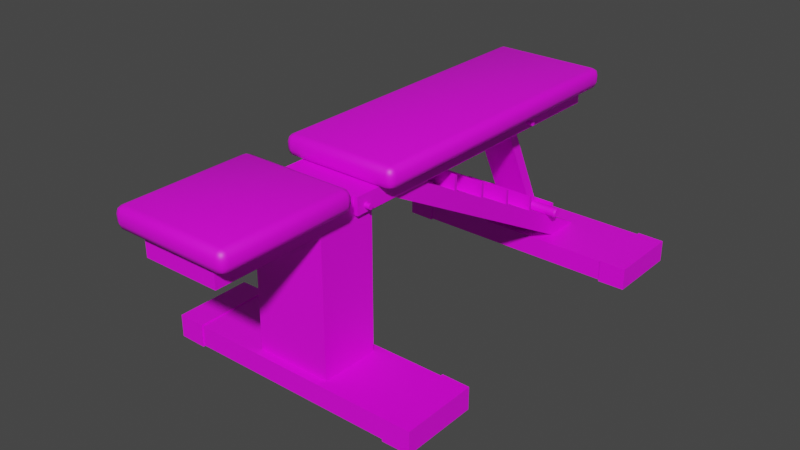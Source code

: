 # Source: SM_Flat_bench_UVs.blend  (saved by Blender 3.2.14; exported with 4.5.12 LTS)
import bpy
from mathutils import Matrix  # noqa: F401  (used for matrix-valued properties, if any)

bpy.ops.wm.read_factory_settings(use_empty=True)
scene = bpy.context.scene
scene.name = 'Scene'

# ---- collections
col_collection = bpy.data.collections.new('Collection'); scene.collection.children.link(col_collection)

# ---- images (referenced by path relative to the original .blend; pixels are not part of the script)
import os
ASSET_DIR = os.environ.get("B2B_ASSET_DIR", "")  # directory of the original .blend (textures are referenced by path, not embedded)
HERE = os.path.dirname(os.path.abspath(__file__))  # packed textures are extracted next to this script under _unpacked/

def load_image(name, relpath, width, height, colorspace="sRGB"):
    """Load a texture the original file referenced (path relative to the .blend, or extracted next to this script)."""
    p = next((c for c in (os.path.join(HERE, relpath), os.path.join(ASSET_DIR, relpath)) if relpath and os.path.exists(c)), "")
    if p:
        img = bpy.data.images.load(p, check_existing=True)
        img.name = name
    else:  # same state as the original file: an image datablock whose file is absent (Cycles renders it pink)
        img = bpy.data.images.new(name, width, height)
        img.source = "FILE"
        img.filepath = "//" + (relpath or name)
    img.colorspace_settings.name = colorspace
    return img
img_untitled = load_image('Untitled', '', 1024, 1024, 'sRGB')

# ---- materials (node trees are filled in below, after node groups)
mat_material = bpy.data.materials.new('Material')

# ---- node groups
ng_auto_smooth = bpy.data.node_groups.new('Auto Smooth', 'GeometryNodeTree')
_s = ng_auto_smooth.interface.new_socket(name='Geometry', in_out='OUTPUT', socket_type='NodeSocketGeometry')
_s = ng_auto_smooth.interface.new_socket(name='Geometry', in_out='INPUT', socket_type='NodeSocketGeometry')
_s = ng_auto_smooth.interface.new_socket(name='Angle', in_out='INPUT', socket_type='NodeSocketFloat')
_s.subtype = 'ANGLE'
_s.min_value = 0.0
_s.max_value = 3.142
ng_auto_smooth.is_modifier = True
_N = ng_auto_smooth.nodes; _L = ng_auto_smooth.links
n0 = _N.new('NodeGroupOutput'); n0.name = 'Group Output'; n0.location = (480, -100)
n1 = _N.new('NodeGroupInput'); n1.name = 'Group Input'; n1.location = (-420, -300)
n2 = _N.new('NodeGroupInput'); n2.name = 'Group Input.001'; n2.location = (-60, -100)
n3 = _N.new('GeometryNodeSetShadeSmooth'); n3.name = 'Set Shade Smooth'; n3.location = (120, -100)
n3.domain = 'EDGE'
n4 = _N.new('GeometryNodeSetShadeSmooth'); n4.name = 'Set Shade Smooth.001'; n4.location = (300, -100)
n5 = _N.new('GeometryNodeInputMeshEdgeAngle'); n5.name = 'Edge Angle'; n5.location = (-420, -220)
n6 = _N.new('GeometryNodeInputEdgeSmooth'); n6.name = 'Is Edge Smooth'; n6.location = (-60, -160)
n7 = _N.new('GeometryNodeInputShadeSmooth'); n7.name = 'Is Face Smooth'; n7.location = (-240, -340)
n8 = _N.new('FunctionNodeBooleanMath'); n8.name = 'Boolean Math'; n8.location = (-60, -220)
n9 = _N.new('FunctionNodeCompare'); n9.name = 'Compare'; n9.location = (-240, -180)
n9.operation = 'LESS_EQUAL'
_L.new(n5.outputs[0], n9.inputs[0])
_L.new(n4.outputs[0], n0.inputs[0])
_L.new(n1.outputs[1], n9.inputs[1])
_L.new(n9.outputs[0], n8.inputs[0])
_L.new(n7.outputs[0], n8.inputs[1])
_L.new(n2.outputs[0], n3.inputs[0])
_L.new(n6.outputs[0], n3.inputs[1])
_L.new(n3.outputs[0], n4.inputs[0])
_L.new(n8.outputs[0], n3.inputs[2])
n0.is_active_output = True

# ---- material node trees
mat_material.use_nodes = True; mat_material.node_tree.nodes.clear()
_N = mat_material.node_tree.nodes; _L = mat_material.node_tree.links
n0 = _N.new('ShaderNodeOutputMaterial'); n0.name = 'Material Output'; n0.location = (706, 282)
n1 = _N.new('ShaderNodeBsdfPrincipled'); n1.name = 'Principled BSDF'; n1.location = (300, 316)
n1.distribution = 'GGX'
n1.subsurface_method = 'RANDOM_WALK_SKIN'
n1.inputs[3].default_value = 1.45
n1.inputs[27].default_value = (0.0, 0.0, 0.0, 1.0)
n1.inputs[28].default_value = 1.0
n2 = _N.new('ShaderNodeTexImage'); n2.name = 'Image Texture'; n2.location = (-108, 318)
n2.image = img_untitled
_L.new(n1.outputs[0], n0.inputs[0])
_L.new(n2.outputs[0], n1.inputs[0])
n0.is_active_output = True

# ---- world
world_world = bpy.data.worlds.new('World'); scene.world = world_world
world_world.use_nodes = True; world_world.node_tree.nodes.clear()
_N = world_world.node_tree.nodes; _L = world_world.node_tree.links
n0 = _N.new('ShaderNodeOutputWorld'); n0.name = 'World Output'; n0.location = (300, 300)
n1 = _N.new('ShaderNodeBackground'); n1.name = 'Background'; n1.location = (10, 300)
n1.inputs[0].default_value = (0.05088, 0.05088, 0.05088, 1.0)
_L.new(n1.outputs[0], n0.inputs[0])
n0.is_active_output = True
world_world.color = (0.05088, 0.05088, 0.05088)
world_world.use_sun_shadow = False
world_world.sun_shadow_jitter_overblur = 0.0

# ---- meshes
me_plane_044 = bpy.data.meshes.new('Plane.044')
me_plane_044.from_pydata([(-0.1352, -2.147e-05, -0.0461), (-0.1352, -1.042, -0.04557), (-0.12, -1.042, -0.04557), (-0.1352, -1.042, 0.007556), (-0.1352, -6.107e-09, 0.00703), (-0.12, -1.042, 0.007556), (-0.12, -0.01522, -0.0461), (-0.12, -0.0152, 0.007021), (0.0, -0.01522, -0.0461), (0.0, -2.148e-05, -0.0461), (0.0, -8.142e-17, -1.042e-19), (0.0, -0.0152, -8.907e-06), (0.1352, -2.147e-05, -0.0461), (0.1352, -1.042, -0.04557), (0.12, -1.042, -0.04557), (0.1352, -1.042, 0.007556), (0.1352, -6.107e-09, 0.00703), (0.12, -1.042, 0.007556), (0.12, -0.01522, -0.0461), (0.12, -0.0152, 0.007021)], [], [(4, 7, 11, 10), (1, 2, 5, 3), (0, 6, 2, 1), (5, 2, 6, 7), (7, 6, 8, 11), (4, 10, 9, 0), (3, 4, 0, 1), (11, 8, 9, 10), (16, 10, 11, 19), (0, 9, 8, 6), (13, 15, 17, 14), (18, 12, 13, 14), (17, 19, 18, 14), (19, 11, 8, 18), (12, 9, 10, 16), (15, 13, 12, 16), (12, 18, 8, 9), (19, 17, 15, 16), (7, 4, 3, 5)])
me_plane_044.polygons.foreach_set('use_smooth', [True] * 19)
_uv = me_plane_044.uv_layers.new(name='UVMap')
_uv.uv.foreach_set('vector', [0.7382, 0.8261, 0.7313, 0.8192, 0.7314, 0.7646, 0.7383, 0.7646, 0.3416, 0.8623, 0.3352, 0.8623, 0.3352, 0.8398, 0.3416, 0.8398, 0.954, 0.6404, 0.9471, 0.6345, 0.9471, 0.2343, 0.954, 0.2343, 0.001693, 0.9875, 0.001695, 0.965, 0.436, 0.965, 0.436, 0.9875, 0.436, 0.9875, 0.436, 0.965, 0.4867, 0.965, 0.4867, 0.9845, 0.7823, 0.8398, 0.8395, 0.8428, 0.8395, 0.8623, 0.7823, 0.8623, 0.3416, 0.8398, 0.7823, 0.8398, 0.7823, 0.8623, 0.3416, 0.8623, 0.9651, 0.2309, 0.9651, 0.2114, 0.9715, 0.2114, 0.9715, 0.2309, 0.9715, 0.6489, 0.914, 0.6535, 0.9134, 0.6471, 0.9645, 0.6429, 0.954, 0.6404, 0.8966, 0.6449, 0.8961, 0.6385, 0.9471, 0.6345, 0.3032, 0.9388, 0.3032, 0.9612, 0.2968, 0.9612, 0.2968, 0.9388, 0.7417, 0.8293, 0.7486, 0.8362, 0.3456, 0.8362, 0.3455, 0.8293, 0.4901, 0.965, 0.9244, 0.965, 0.9244, 0.9875, 0.4901, 0.9875, 0.9244, 0.965, 0.9752, 0.968, 0.9752, 0.9875, 0.9244, 0.9875, 0.744, 0.9388, 0.8011, 0.9388, 0.8011, 0.9583, 0.744, 0.9613, 0.3032, 0.9612, 0.3032, 0.9388, 0.744, 0.9388, 0.744, 0.9613, 0.7486, 0.8362, 0.7417, 0.8293, 0.7417, 0.7747, 0.7486, 0.7747, 0.9645, 0.6429, 0.9645, 0.2427, 0.9715, 0.2428, 0.9715, 0.6489, 0.7313, 0.8192, 0.7382, 0.8261, 0.3352, 0.8261, 0.3352, 0.8192])
me_plane_044.materials.append(mat_material)
me_plane_044.use_remesh_fix_poles = True
me_plane_044.use_remesh_preserve_attributes = False
me_plane_044.use_mirror_vertex_groups = False
me_plane_044.update()
me_plane_045 = bpy.data.meshes.new('Plane.045')
me_plane_045.from_pydata([(-0.1518, 2.474e-08, -0.003221), (-0.1518, 0.001233, -0.006197), (-0.1518, 0.00351, -0.008475), (-0.1518, 0.006487, -0.009708), (-0.1518, 0.009708, -0.009708), (-0.1518, 0.01268, -0.008475), (-0.1518, 0.01496, -0.006197), (-0.1518, 0.01619, -0.003221), (-0.1518, 0.01619, 5.96e-08), (-0.1518, 0.01496, 0.002976), (-0.1518, 0.01268, 0.005254), (-0.1518, 0.009708, 0.006487), (-0.1518, 0.006487, 0.006487), (-0.1518, 0.00351, 0.005254), (-0.1518, 0.001233, 0.002976), (-0.1518, 2.474e-08, 0.0), (0.1518, 2.474e-08, -0.003221), (0.1518, 0.001233, -0.006197), (0.1518, 0.00351, -0.008475), (0.1518, 0.006487, -0.009708), (0.1518, 0.009708, -0.009708), (0.1518, 0.01268, -0.008475), (0.1518, 0.01496, -0.006197), (0.1518, 0.01619, -0.003221), (0.1518, 0.01619, 5.96e-08), (0.1518, 0.01496, 0.002976), (0.1518, 0.01268, 0.005254), (0.1518, 0.009708, 0.006487), (0.1518, 0.006487, 0.006487), (0.1518, 0.00351, 0.005254), (0.1518, 0.001233, 0.002976), (0.1518, 2.474e-08, 0.0)], [], [(20, 4, 5, 21), (19, 3, 4, 20), (2, 18, 17, 1), (21, 5, 6, 22), (22, 6, 7, 23), (23, 7, 8, 24), (24, 8, 9, 25), (25, 9, 10, 26), (26, 10, 11, 27), (27, 11, 12, 28), (28, 12, 13, 29), (29, 13, 14, 30), (30, 14, 15, 31), (1, 17, 16, 0), (18, 2, 3, 19), (14, 13, 12, 11, 10, 9, 8, 7, 6, 5, 4, 3, 2, 1, 0, 15), (30, 31, 16, 17, 18, 19, 20, 21, 22, 23, 24, 25, 26, 27, 28, 29), (16, 31, 15, 0)])
me_plane_045.polygons.foreach_set('use_smooth', [True] * 18)
_uv = me_plane_045.uv_layers.new(name='UVMap')
_uv.uv.foreach_set('vector', [0.2638, 0.6073, 0.3639, 0.6073, 0.364, 0.6091, 0.2638, 0.6091, 0.2638, 0.6056, 0.3639, 0.6056, 0.3639, 0.6073, 0.2638, 0.6073, 0.3641, 0.6318, 0.2639, 0.6318, 0.2639, 0.63, 0.364, 0.63, 0.2638, 0.6091, 0.364, 0.6091, 0.364, 0.6108, 0.2639, 0.6108, 0.2639, 0.6108, 0.364, 0.6108, 0.364, 0.6125, 0.2639, 0.6125, 0.2639, 0.6125, 0.364, 0.6125, 0.364, 0.6143, 0.2639, 0.6143, 0.2639, 0.6143, 0.364, 0.6143, 0.364, 0.616, 0.2639, 0.616, 0.2639, 0.616, 0.364, 0.616, 0.364, 0.6178, 0.2639, 0.6178, 0.2639, 0.6178, 0.364, 0.6178, 0.364, 0.6195, 0.2639, 0.6195, 0.2639, 0.6195, 0.364, 0.6195, 0.364, 0.6213, 0.2639, 0.6213, 0.2639, 0.6213, 0.364, 0.6213, 0.364, 0.623, 0.2639, 0.623, 0.2639, 0.623, 0.364, 0.623, 0.364, 0.6248, 0.2639, 0.6248, 0.2639, 0.6248, 0.364, 0.6248, 0.364, 0.6265, 0.2639, 0.6265, 0.364, 0.63, 0.2639, 0.63, 0.2639, 0.6283, 0.364, 0.6283, 0.2639, 0.6318, 0.3641, 0.6318, 0.3641, 0.6335, 0.264, 0.6335, 0.5792, 0.5284, 0.5801, 0.5274, 0.5814, 0.5269, 0.5828, 0.5269, 0.584, 0.5274, 0.585, 0.5284, 0.5855, 0.5296, 0.5855, 0.531, 0.585, 0.5323, 0.584, 0.5332, 0.5828, 0.5338, 0.5814, 0.5338, 0.5801, 0.5332, 0.5792, 0.5323, 0.5786, 0.531, 0.5786, 0.5296, 0.585, 0.547, 0.5855, 0.5483, 0.5855, 0.5496, 0.585, 0.5509, 0.584, 0.5518, 0.5828, 0.5524, 0.5814, 0.5524, 0.5801, 0.5518, 0.5792, 0.5509, 0.5786, 0.5496, 0.5786, 0.5483, 0.5792, 0.547, 0.5801, 0.546, 0.5814, 0.5455, 0.5828, 0.5455, 0.584, 0.546, 0.2639, 0.6283, 0.2639, 0.6265, 0.364, 0.6265, 0.364, 0.6283])
me_plane_045.materials.append(mat_material)
me_plane_045.use_remesh_fix_poles = True
me_plane_045.use_remesh_preserve_attributes = False
me_plane_045.use_mirror_vertex_groups = False
me_plane_045.update()
me_plane_046 = bpy.data.meshes.new('Plane.046')
me_plane_046.from_pydata([(-0.1518, -1.979e-06, -0.003221), (-0.1518, 0.001229, -0.006198), (-0.1518, 0.003505, -0.008477), (-0.1518, 0.006481, -0.009712), (-0.1518, 0.009702, -0.009714), (-0.1518, 0.01268, -0.008483), (-0.1518, 0.01496, -0.006207), (-0.1518, 0.01619, -0.003231), (-0.1518, 0.01619, -1.001e-05), (-0.1518, 0.01496, 0.002967), (-0.1518, 0.01269, 0.005246), (-0.1518, 0.009712, 0.006481), (-0.1518, 0.006491, 0.006483), (-0.1518, 0.003514, 0.005252), (-0.1518, 0.001235, 0.002975), (-0.1518, 3.648e-08, 5.959e-08), (0.1518, -1.979e-06, -0.003221), (0.1518, 0.001229, -0.006198), (0.1518, 0.003505, -0.008477), (0.1518, 0.006481, -0.009712), (0.1518, 0.009702, -0.009714), (0.1518, 0.01268, -0.008483), (0.1518, 0.01496, -0.006207), (0.1518, 0.01619, -0.003231), (0.1518, 0.01619, -1.001e-05), (0.1518, 0.01496, 0.002967), (0.1518, 0.01269, 0.005246), (0.1518, 0.009712, 0.006481), (0.1518, 0.006491, 0.006483), (0.1518, 0.003514, 0.005252), (0.1518, 0.001235, 0.002975), (0.1518, 3.648e-08, 5.959e-08)], [], [(20, 4, 5, 21), (19, 3, 4, 20), (2, 18, 17, 1), (21, 5, 6, 22), (22, 6, 7, 23), (23, 7, 8, 24), (24, 8, 9, 25), (25, 9, 10, 26), (26, 10, 11, 27), (27, 11, 12, 28), (28, 12, 13, 29), (29, 13, 14, 30), (30, 14, 15, 31), (1, 17, 16, 0), (18, 2, 3, 19), (14, 13, 12, 11, 10, 9, 8, 7, 6, 5, 4, 3, 2, 1, 0, 15), (30, 31, 16, 17, 18, 19, 20, 21, 22, 23, 24, 25, 26, 27, 28, 29), (16, 31, 15, 0)])
me_plane_046.polygons.foreach_set('use_smooth', [True] * 18)
_uv = me_plane_046.uv_layers.new(name='UVMap')
_uv.uv.foreach_set('vector', [0.6208, 0.5261, 0.6208, 0.6262, 0.6191, 0.6262, 0.6191, 0.5261, 0.6226, 0.5261, 0.6226, 0.6262, 0.6208, 0.6262, 0.6208, 0.5261, 0.5964, 0.6263, 0.5964, 0.5262, 0.5981, 0.5262, 0.5981, 0.6263, 0.6191, 0.5261, 0.6191, 0.6262, 0.6173, 0.6262, 0.6173, 0.5261, 0.6173, 0.5261, 0.6173, 0.6262, 0.6156, 0.6262, 0.6156, 0.5261, 0.6156, 0.5261, 0.6156, 0.6262, 0.6138, 0.6262, 0.6138, 0.5261, 0.6138, 0.5261, 0.6138, 0.6262, 0.6121, 0.6262, 0.6121, 0.5261, 0.6121, 0.5261, 0.6121, 0.6262, 0.6103, 0.6262, 0.6103, 0.5261, 0.6103, 0.5261, 0.6103, 0.6262, 0.6086, 0.6263, 0.6086, 0.5261, 0.6086, 0.5261, 0.6086, 0.6263, 0.6068, 0.6263, 0.6068, 0.5262, 0.6068, 0.5262, 0.6068, 0.6263, 0.6051, 0.6263, 0.6051, 0.5262, 0.6051, 0.5262, 0.6051, 0.6263, 0.6033, 0.6263, 0.6033, 0.5262, 0.6033, 0.5262, 0.6033, 0.6263, 0.6016, 0.6263, 0.6016, 0.5262, 0.5981, 0.6263, 0.5981, 0.5262, 0.5999, 0.5262, 0.5999, 0.6263, 0.5964, 0.5262, 0.5964, 0.6263, 0.5946, 0.6263, 0.5946, 0.5262, 0.9916, 0.4379, 0.9925, 0.4369, 0.9938, 0.4364, 0.9952, 0.4364, 0.9964, 0.4369, 0.9974, 0.4379, 0.9979, 0.4392, 0.9979, 0.4405, 0.9974, 0.4418, 0.9964, 0.4427, 0.9952, 0.4433, 0.9938, 0.4433, 0.9925, 0.4427, 0.9916, 0.4418, 0.9911, 0.4405, 0.9911, 0.4392, 0.5891, 0.5377, 0.5897, 0.539, 0.5897, 0.5403, 0.5891, 0.5416, 0.5882, 0.5425, 0.5869, 0.5431, 0.5856, 0.5431, 0.5843, 0.5425, 0.5833, 0.5416, 0.5828, 0.5403, 0.5828, 0.539, 0.5833, 0.5377, 0.5843, 0.5367, 0.5856, 0.5362, 0.5869, 0.5362, 0.5882, 0.5367, 0.5999, 0.5262, 0.6016, 0.5262, 0.6016, 0.6263, 0.5999, 0.6263])
me_plane_046.materials.append(mat_material)
me_plane_046.use_remesh_fix_poles = True
me_plane_046.use_remesh_preserve_attributes = False
me_plane_046.use_mirror_vertex_groups = False
me_plane_046.update()
me_plane_047 = bpy.data.meshes.new('Plane.047')
me_plane_047.from_pydata([(-0.1482, -0.02878, -0.007162), (-0.153, -0.02485, -0.004258), (-0.153, -0.02163, -0.007188), (-0.1482, -0.02415, -0.01137), (-0.153, -0.01753, -0.008662), (-0.1482, -0.01825, -0.01349), (-0.153, -0.01318, -0.008455), (-0.1482, -0.012, -0.0132), (-0.153, -0.009236, -0.006599), (-0.1482, -0.006331, -0.01053), (-0.153, -0.006305, -0.003375), (-0.1482, -0.002119, -0.005893), (-0.153, -0.004832, 0.0007241), (-0.1482, -7.138e-08, -4.452e-08), (-0.153, -0.005039, 0.005075), (-0.1482, -0.0002978, 0.006255), (-0.153, -0.006895, 0.009016), (-0.1482, -0.002967, 0.01192), (-0.153, -0.01012, 0.01195), (-0.1482, -0.0076, 0.01613), (-0.153, -0.01422, 0.01342), (-0.1482, -0.01349, 0.01825), (-0.153, -0.01857, 0.01321), (-0.1482, -0.01975, 0.01795), (-0.153, -0.02251, 0.01136), (-0.1482, -0.02541, 0.01529), (-0.153, -0.02544, 0.008133), (-0.1482, -0.02963, 0.01065), (-0.153, -0.02691, 0.004034), (-0.1482, -0.03175, 0.004758), (-0.153, -0.02671, -0.0003171), (-0.1482, -0.03145, -0.001497), (-0.06125, -0.002967, 0.01192), (-0.06125, -0.03143, -0.001543), (-0.06125, -0.2041, 0.3637), (-0.06125, -0.2028, 0.3791), (-0.06125, -0.2055, 0.3716), (-0.06125, -0.1757, 0.3772), (-0.06125, -0.1962, 0.3845), (-0.06125, -0.1808, 0.3833), (-0.06125, -0.1883, 0.386), (0.1482, -0.02878, -0.007162), (0.153, -0.02485, -0.004258), (0.153, -0.02163, -0.007188), (0.1482, -0.02415, -0.01137), (0.153, -0.01753, -0.008662), (0.1482, -0.01825, -0.01349), (0.153, -0.01318, -0.008455), (0.1482, -0.012, -0.0132), (0.153, -0.009236, -0.006599), (0.1482, -0.006331, -0.01053), (0.153, -0.006305, -0.003375), (0.1482, -0.002119, -0.005893), (0.153, -0.004832, 0.0007241), (0.1482, -7.138e-08, -4.452e-08), (0.153, -0.005039, 0.005075), (0.1482, -0.0002978, 0.006255), (0.153, -0.006895, 0.009016), (0.1482, -0.002967, 0.01192), (0.153, -0.01012, 0.01195), (0.1482, -0.0076, 0.01613), (0.153, -0.01422, 0.01342), (0.1482, -0.01349, 0.01825), (0.153, -0.01857, 0.01321), (0.1482, -0.01975, 0.01795), (0.153, -0.02251, 0.01136), (0.1482, -0.02541, 0.01529), (0.153, -0.02544, 0.008133), (0.1482, -0.02963, 0.01065), (0.153, -0.02691, 0.004034), (0.1482, -0.03175, 0.004758), (0.153, -0.02671, -0.0003171), (0.1482, -0.03145, -0.001497), (0.06125, -0.002967, 0.01192), (0.06125, -0.03143, -0.001543), (0.06125, -0.2041, 0.3637), (0.06125, -0.2028, 0.3791), (0.06125, -0.2055, 0.3716), (0.06125, -0.1757, 0.3772), (0.06125, -0.1962, 0.3845), (0.06125, -0.1808, 0.3833), (0.06125, -0.1883, 0.386)], [], [(1, 30, 28, 26, 24, 22, 20, 18, 16, 14, 12, 10, 8, 6, 4, 2), (0, 31, 30, 1), (5, 3, 2, 4), (7, 5, 4, 6), (9, 7, 6, 8), (11, 9, 8, 10), (13, 11, 10, 12), (15, 13, 12, 14), (17, 15, 14, 16), (19, 17, 16, 18), (21, 19, 18, 20), (23, 21, 20, 22), (27, 25, 24, 26), (29, 27, 26, 28), (31, 29, 28, 30), (60, 19, 21, 62), (1, 2, 3, 0), (52, 11, 13, 54), (48, 7, 9, 50), (41, 72, 31, 0), (54, 13, 15, 56), (50, 9, 11, 52), (41, 0, 3, 44), (46, 5, 7, 48), (70, 29, 31, 72), (62, 21, 23, 64), (68, 27, 29, 70), (25, 23, 22, 24), (64, 23, 25, 66), (66, 25, 27, 68), (44, 3, 5, 46), (58, 17, 19, 60), (74, 33, 32, 73), (75, 34, 33, 74), (37, 32, 33, 34, 36, 35, 38, 40, 39), (36, 77, 76, 35), (78, 37, 39, 80), (34, 75, 77, 36), (80, 39, 40, 81), (81, 40, 38, 79), (37, 78, 73, 32), (42, 43, 45, 47, 49, 51, 53, 55, 57, 59, 61, 63, 65, 67, 69, 71), (41, 42, 71, 72), (46, 45, 43, 44), (48, 47, 45, 46), (50, 49, 47, 48), (52, 51, 49, 50), (54, 53, 51, 52), (56, 55, 53, 54), (58, 57, 55, 56), (60, 59, 57, 58), (62, 61, 59, 60), (64, 63, 61, 62), (68, 67, 65, 66), (70, 69, 67, 68), (72, 71, 69, 70), (42, 41, 44, 43), (66, 65, 63, 64), (78, 80, 81, 79, 76, 77, 75, 74, 73), (35, 76, 79, 38), (56, 15, 17, 58)])
me_plane_047.polygons.foreach_set('use_smooth', [True] * 61)
_uv = me_plane_047.uv_layers.new(name='UVMap')
_uv.uv.foreach_set('vector', [0.9588, 0.2197, 0.9581, 0.2213, 0.9569, 0.2226, 0.9553, 0.2233, 0.9535, 0.2233, 0.9519, 0.2226, 0.9506, 0.2214, 0.9499, 0.2198, 0.9499, 0.218, 0.9506, 0.2163, 0.9518, 0.2151, 0.9534, 0.2144, 0.9552, 0.2144, 0.9568, 0.2151, 0.958, 0.2163, 0.9587, 0.2179, 0.9617, 0.2203, 0.9605, 0.223, 0.9581, 0.2213, 0.9588, 0.2197, 0.9605, 0.2147, 0.9617, 0.2173, 0.9587, 0.2179, 0.958, 0.2163, 0.9585, 0.2126, 0.9605, 0.2147, 0.958, 0.2163, 0.9568, 0.2151, 0.9558, 0.2115, 0.9585, 0.2126, 0.9568, 0.2151, 0.9552, 0.2144, 0.9529, 0.2114, 0.9558, 0.2115, 0.9552, 0.2144, 0.9534, 0.2144, 0.9501, 0.2126, 0.9529, 0.2114, 0.9534, 0.2144, 0.9518, 0.2151, 0.948, 0.2147, 0.9501, 0.2126, 0.9518, 0.2151, 0.9506, 0.2163, 0.9469, 0.2175, 0.948, 0.2147, 0.9506, 0.2163, 0.9499, 0.218, 0.947, 0.2205, 0.9469, 0.2175, 0.9499, 0.218, 0.9499, 0.2198, 0.9482, 0.2231, 0.947, 0.2205, 0.9499, 0.2198, 0.9506, 0.2214, 0.9503, 0.2251, 0.9482, 0.2231, 0.9506, 0.2214, 0.9519, 0.2226, 0.9558, 0.2262, 0.953, 0.2262, 0.9535, 0.2233, 0.9553, 0.2233, 0.9585, 0.2251, 0.9558, 0.2262, 0.9553, 0.2233, 0.9569, 0.2226, 0.9605, 0.223, 0.9585, 0.2251, 0.9569, 0.2226, 0.9581, 0.2213, 0.5945, 0.5228, 0.5945, 0.3975, 0.5972, 0.3975, 0.5972, 0.5228, 0.9588, 0.2197, 0.9587, 0.2179, 0.9617, 0.2173, 0.9617, 0.2203, 0.5839, 0.5228, 0.5839, 0.3975, 0.5866, 0.3975, 0.5866, 0.5228, 0.5786, 0.5228, 0.5786, 0.3975, 0.5813, 0.3975, 0.5813, 0.5228, 0.6131, 0.5228, 0.6104, 0.5228, 0.6104, 0.3975, 0.6131, 0.3975, 0.5866, 0.5228, 0.5866, 0.3975, 0.5892, 0.3975, 0.5892, 0.5228, 0.5813, 0.5228, 0.5813, 0.3975, 0.5839, 0.3975, 0.5839, 0.5228, 0.6131, 0.5228, 0.6131, 0.3975, 0.6157, 0.3975, 0.6157, 0.5228, 0.6184, 0.5228, 0.6184, 0.3975, 0.621, 0.3975, 0.621, 0.5228, 0.6078, 0.5228, 0.6078, 0.3975, 0.6104, 0.3975, 0.6104, 0.5228, 0.5972, 0.5228, 0.5972, 0.3975, 0.5998, 0.3975, 0.5998, 0.5228, 0.6051, 0.5228, 0.6051, 0.3975, 0.6078, 0.3975, 0.6078, 0.5228, 0.953, 0.2262, 0.9503, 0.2251, 0.9519, 0.2226, 0.9535, 0.2233, 0.5998, 0.5228, 0.5998, 0.3975, 0.6025, 0.3975, 0.6025, 0.5228, 0.6025, 0.5228, 0.6025, 0.3975, 0.6051, 0.3975, 0.6051, 0.5228, 0.6157, 0.5228, 0.6157, 0.3975, 0.6184, 0.3975, 0.6184, 0.5228, 0.5919, 0.5228, 0.5919, 0.3975, 0.5945, 0.3975, 0.5945, 0.5228, 0.6966, 0.7569, 0.6966, 0.8087, 0.6833, 0.8087, 0.6833, 0.7569, 0.492, 0.7569, 0.492, 0.8087, 0.3211, 0.8087, 0.3211, 0.7569, 0.9881, 0.4438, 0.9881, 0.6147, 0.9748, 0.6147, 0.9748, 0.4438, 0.9757, 0.4406, 0.9781, 0.4382, 0.9816, 0.4373, 0.9849, 0.4382, 0.9873, 0.4406, 0.4953, 0.8087, 0.4953, 0.7569, 0.4987, 0.7569, 0.4987, 0.8087, 0.5125, 0.7569, 0.5125, 0.8087, 0.5091, 0.8087, 0.5091, 0.7569, 0.492, 0.8087, 0.492, 0.7569, 0.4953, 0.7569, 0.4953, 0.8087, 0.5091, 0.7569, 0.5091, 0.8087, 0.5057, 0.8087, 0.5057, 0.7569, 0.5057, 0.7569, 0.5057, 0.8087, 0.5024, 0.8087, 0.5024, 0.7569, 0.5125, 0.8087, 0.5125, 0.7569, 0.6833, 0.7569, 0.6833, 0.8087, 0.3739, 0.6174, 0.3722, 0.6167, 0.371, 0.6155, 0.3703, 0.6139, 0.3703, 0.6121, 0.3709, 0.6105, 0.3721, 0.6092, 0.3738, 0.6085, 0.3756, 0.6085, 0.3772, 0.6092, 0.3785, 0.6104, 0.3792, 0.612, 0.3792, 0.6138, 0.3785, 0.6154, 0.3773, 0.6166, 0.3757, 0.6173, 0.3734, 0.6203, 0.3739, 0.6174, 0.3757, 0.6173, 0.3763, 0.6202, 0.3685, 0.6172, 0.371, 0.6155, 0.3722, 0.6167, 0.3706, 0.6193, 0.3674, 0.6145, 0.3703, 0.6139, 0.371, 0.6155, 0.3685, 0.6172, 0.3673, 0.6116, 0.3703, 0.6121, 0.3703, 0.6139, 0.3674, 0.6145, 0.3684, 0.6089, 0.3709, 0.6105, 0.3703, 0.6121, 0.3673, 0.6116, 0.3704, 0.6067, 0.3721, 0.6092, 0.3709, 0.6105, 0.3684, 0.6089, 0.3732, 0.6056, 0.3738, 0.6085, 0.3721, 0.6092, 0.3704, 0.6067, 0.3762, 0.6056, 0.3756, 0.6085, 0.3738, 0.6085, 0.3732, 0.6056, 0.3789, 0.6067, 0.3772, 0.6092, 0.3756, 0.6085, 0.3762, 0.6056, 0.3809, 0.6088, 0.3785, 0.6104, 0.3772, 0.6092, 0.3789, 0.6067, 0.382, 0.6115, 0.3792, 0.612, 0.3785, 0.6104, 0.3809, 0.6088, 0.381, 0.6169, 0.3785, 0.6154, 0.3792, 0.6138, 0.382, 0.6143, 0.379, 0.619, 0.3773, 0.6166, 0.3785, 0.6154, 0.381, 0.6169, 0.3763, 0.6202, 0.3757, 0.6173, 0.3773, 0.6166, 0.379, 0.619, 0.3739, 0.6174, 0.3734, 0.6203, 0.3706, 0.6193, 0.3722, 0.6167, 0.382, 0.6143, 0.3792, 0.6138, 0.3792, 0.612, 0.382, 0.6115, 0.6473, 0.6493, 0.6441, 0.6484, 0.6417, 0.6461, 0.6408, 0.6428, 0.6417, 0.6393, 0.6441, 0.6369, 0.6473, 0.636, 0.8182, 0.636, 0.8182, 0.6493, 0.4987, 0.8087, 0.4987, 0.7569, 0.5024, 0.7569, 0.5024, 0.8087, 0.5892, 0.5228, 0.5892, 0.3975, 0.5919, 0.3975, 0.5919, 0.5228])
me_plane_047.materials.append(mat_material)
me_plane_047.use_remesh_fix_poles = True
me_plane_047.use_remesh_preserve_attributes = False
me_plane_047.use_mirror_vertex_groups = False
me_plane_047.update()
me_cube_108 = bpy.data.meshes.new('Cube.108')
me_cube_108.from_pydata([(-0.1193, -0.7392, 0.06922), (-0.1193, -0.9294, 0.06922), (-0.1193, -0.7392, 0.5006), (-0.1193, -0.9294, 0.5006), (0.1207, -0.9294, 0.5006), (0.1207, -0.7392, 0.5006), (0.1207, -0.7392, 0.06922), (0.1207, -0.9294, 0.06922)], [], [(6, 0, 2, 5), (1, 7, 4, 3), (4, 5, 2, 3), (7, 6, 5, 4), (0, 1, 3, 2)])
_uv = me_cube_108.uv_layers.new(name='UVMap')
_uv.uv.foreach_set('vector', [0.6276, 0.3939, 0.5261, 0.3939, 0.5261, 0.2114, 0.6276, 0.2114, 0.4457, 0.3939, 0.3442, 0.3939, 0.3442, 0.2114, 0.4457, 0.2114, 0.00169, 0.9507, 0.00169, 0.8703, 0.1032, 0.8703, 0.1032, 0.9507, 0.3442, 0.3939, 0.2638, 0.3939, 0.2638, 0.2114, 0.3442, 0.2114, 0.5261, 0.3939, 0.4457, 0.3939, 0.4457, 0.2114, 0.5261, 0.2114])
me_cube_108.materials.append(mat_material)
me_cube_108.update()
me_cube_107 = bpy.data.meshes.new('Cube.107')
me_cube_107.from_pydata([(-0.1467, -0.4251, 0.563), (-0.1467, -0.4251, 0.6287), (-0.1467, -1.053, 0.563), (-0.1467, -1.053, 0.6287), (0.09333, -0.4251, 0.563), (0.09333, -0.4251, 0.6287), (0.09333, -1.053, 0.563), (0.09333, -1.053, 0.6287), (-0.1467, 0.3729, 0.1316), (0.09333, 0.3729, 0.1316), (-0.1467, 0.4945, 0.1316), (0.09333, 0.4945, 0.1316), (-0.1467, -0.3111, 0.5013), (-0.1467, -0.1971, 0.4397), (-0.1467, -0.08311, 0.3781), (-0.1467, 0.0309, 0.3165), (-0.1467, 0.1449, 0.2548), (-0.1467, 0.2589, 0.1932), (0.09333, -0.3111, 0.5013), (0.09333, -0.1971, 0.4397), (0.09333, -0.08311, 0.3781), (0.09333, 0.0309, 0.3165), (0.09333, 0.1449, 0.2548), (0.09333, 0.2589, 0.1932), (0.09333, -0.2885, 0.5548), (0.09333, -0.299, 0.5605), (0.09333, -0.2955, 0.5519), (0.09333, -0.1571, 0.4838), (0.09333, -0.1677, 0.4895), (0.09333, -0.166, 0.4818), (0.09333, -0.02573, 0.4128), (0.09333, -0.03629, 0.4185), (0.09333, -0.03588, 0.4121), (0.09333, 0.1056, 0.3418), (0.09333, 0.09509, 0.3475), (0.09333, 0.09481, 0.3424), (0.09333, 0.237, 0.2707), (0.09333, 0.2265, 0.2765), (0.09333, 0.2259, 0.2723), (0.09333, 0.3684, 0.1997), (0.09333, 0.3578, 0.2054), (0.09333, 0.3571, 0.202), (-0.1467, -0.299, 0.5605), (-0.1467, -0.2885, 0.5548), (-0.1467, -0.2955, 0.5519), (-0.1467, -0.1677, 0.4895), (-0.1467, -0.1571, 0.4838), (-0.1467, -0.166, 0.4818), (-0.1467, -0.03629, 0.4185), (-0.1467, -0.02573, 0.4128), (-0.1467, -0.03588, 0.4121), (-0.1467, 0.09509, 0.3475), (-0.1467, 0.1056, 0.3418), (-0.1467, 0.09481, 0.3424), (-0.1467, 0.2265, 0.2765), (-0.1467, 0.237, 0.2707), (-0.1467, 0.2259, 0.2723), (-0.1467, 0.3578, 0.2054), (-0.1467, 0.3684, 0.1997), (-0.1467, 0.3571, 0.202), (0.09333, -0.2885, 0.6048), (0.09333, -0.299, 0.6105), (0.09333, -0.1571, 0.5338), (0.09333, -0.1677, 0.5395), (0.09333, -0.02573, 0.4628), (0.09333, -0.03629, 0.4685), (0.09333, 0.1056, 0.3918), (0.09333, 0.09509, 0.3975), (0.09333, 0.237, 0.3207), (0.09333, 0.2265, 0.3265), (0.09333, 0.3684, 0.2497), (0.09333, 0.3578, 0.2554), (-0.1467, -0.299, 0.6105), (-0.1467, -0.2885, 0.6048), (-0.1467, -0.1677, 0.5395), (-0.1467, -0.1571, 0.5338), (-0.1467, -0.03629, 0.4685), (-0.1467, -0.02573, 0.4628), (-0.1467, 0.09509, 0.3975), (-0.1467, 0.1056, 0.3918), (-0.1467, 0.2265, 0.3265), (-0.1467, 0.237, 0.3207), (-0.1467, 0.3578, 0.2554), (-0.1467, 0.3684, 0.2497)], [], [(2, 3, 1, 0), (6, 7, 3, 2), (4, 6, 2, 0), (5, 7, 6, 4), (7, 5, 1, 3), (18, 4, 0, 12), (13, 12, 44, 43, 45, 47), (43, 24, 28, 45), (12, 0, 1, 42, 44), (9, 8, 10, 11), (29, 28, 24, 26, 18, 19), (32, 31, 27, 29, 19, 20), (35, 34, 30, 32, 20, 21), (38, 37, 33, 35, 21, 22), (41, 40, 36, 38, 22, 23), (11, 39, 41, 23, 9), (58, 39, 11, 10), (55, 36, 40, 57), (52, 33, 37, 54), (49, 30, 34, 51), (46, 27, 31, 48), (26, 25, 5, 4, 18), (8, 17, 59, 58, 10), (17, 16, 56, 55, 57, 59), (16, 15, 53, 52, 54, 56), (15, 14, 50, 49, 51, 53), (14, 13, 47, 46, 48, 50), (9, 23, 17, 8), (23, 22, 16, 17), (22, 21, 15, 16), (21, 20, 14, 15), (20, 19, 13, 14), (19, 18, 12, 13), (24, 25, 26), (27, 28, 29), (30, 31, 32), (33, 34, 35), (36, 37, 38), (39, 40, 41), (42, 43, 44), (45, 46, 47), (48, 49, 50), (51, 52, 53), (54, 55, 56), (57, 58, 59), (36, 55, 81, 68), (24, 43, 73, 60), (51, 34, 67, 78), (52, 51, 78, 79), (37, 36, 68, 69), (33, 52, 79, 66), (1, 5, 25, 42), (60, 73, 72, 61), (62, 75, 74, 63), (64, 77, 76, 65), (66, 79, 78, 67), (68, 81, 80, 69), (70, 83, 82, 71), (31, 30, 64, 65), (46, 45, 74, 75), (42, 25, 61, 72), (54, 37, 69, 80), (27, 46, 75, 62), (25, 24, 60, 61), (40, 39, 70, 71), (55, 54, 80, 81), (39, 58, 83, 70), (45, 28, 63, 74), (57, 40, 71, 82), (34, 33, 66, 67), (49, 48, 76, 77), (30, 49, 77, 64), (48, 31, 65, 76), (28, 27, 62, 63), (43, 42, 72, 73), (58, 57, 82, 83)])
me_cube_107.polygons.foreach_set('material_index', [0, 0, 0, 0, 0, 0, 0, 0, 0, 22448, 0, 0, 0, 0, 0, 0, 0, 0, 0, 0, 0, 0, 0, 0, 0, 0, 0, 0, 0, 0, 0, 0, 0, 0, 0, 0, 0, 0, 0, 0, 0, 0, 0, 0, 0, 0, 0, 0, 0, 0, 0, 0, 0, 0, 0, 0, 0, 0, 0, 0, 0, 0, 0, 0, 0, 0, 0, 0, 0, 0, 0, 0, 0, 0, 0, 0])
_uv = me_cube_107.uv_layers.new(name='UVMap')
_uv.uv.foreach_set('vector', [0.2203, 0.7834, 0.2123, 0.7568, 0.4663, 0.6801, 0.4743, 0.7067, 0.9906, 0.1032, 0.9628, 0.1032, 0.9628, 0.00169, 0.9906, 0.00169, 0.6989, 0.1066, 0.9642, 0.1066, 0.9642, 0.208, 0.6989, 0.208, 0.5722, 0.6302, 0.8262, 0.7069, 0.8181, 0.7335, 0.5642, 0.6568, 0.9628, 0.1032, 0.6975, 0.1032, 0.6975, 0.00169, 0.9628, 0.00169, 0.6441, 0.1066, 0.6989, 0.1066, 0.6989, 0.208, 0.6441, 0.208, 0.5817, 0.7287, 0.528, 0.7177, 0.5281, 0.6954, 0.5306, 0.6933, 0.5875, 0.705, 0.5891, 0.7079, 0.5895, 0.001689, 0.5895, 0.1032, 0.5314, 0.1032, 0.5314, 0.001689, 0.528, 0.7177, 0.4743, 0.7067, 0.4663, 0.6801, 0.5257, 0.6923, 0.5281, 0.6954, 0.3152, 0.1066, 0.3152, 0.208, 0.2638, 0.208, 0.2638, 0.1066, 0.4493, 0.658, 0.4509, 0.6551, 0.5078, 0.6434, 0.5103, 0.6454, 0.5105, 0.6678, 0.4568, 0.6788, 0.3881, 0.6703, 0.3891, 0.6678, 0.446, 0.6561, 0.4493, 0.658, 0.4568, 0.6788, 0.4031, 0.6898, 0.3267, 0.6826, 0.3272, 0.6805, 0.3841, 0.6688, 0.3881, 0.6703, 0.4031, 0.6898, 0.3494, 0.7009, 0.2651, 0.6949, 0.2653, 0.6931, 0.3222, 0.6815, 0.3267, 0.6826, 0.3494, 0.7009, 0.2957, 0.7119, 0.2034, 0.7073, 0.2035, 0.7058, 0.2604, 0.6942, 0.2651, 0.6949, 0.2957, 0.7119, 0.242, 0.7229, 0.1391, 0.719, 0.1985, 0.7068, 0.2034, 0.7073, 0.242, 0.7229, 0.1884, 0.7339, 0.0623, 0.00169, 0.0623, 0.1032, 0.00169, 0.1032, 0.001689, 0.00169, 0.1677, 0.00169, 0.1677, 0.1032, 0.1097, 0.1032, 0.1097, 0.00169, 0.2732, 0.001689, 0.2732, 0.1032, 0.2151, 0.1032, 0.2151, 0.001689, 0.3786, 0.001689, 0.3786, 0.1032, 0.3205, 0.1032, 0.3205, 0.001689, 0.4841, 0.001689, 0.4841, 0.1032, 0.426, 0.1032, 0.426, 0.001689, 0.5103, 0.6454, 0.5128, 0.6424, 0.5722, 0.6302, 0.5642, 0.6568, 0.5105, 0.6678, 0.8501, 0.7838, 0.7964, 0.7728, 0.8351, 0.7572, 0.8399, 0.7567, 0.8993, 0.7689, 0.7964, 0.7728, 0.7427, 0.7618, 0.7734, 0.7448, 0.7781, 0.7441, 0.835, 0.7557, 0.8351, 0.7572, 0.7427, 0.7618, 0.6891, 0.7508, 0.7118, 0.7325, 0.7162, 0.7314, 0.7731, 0.743, 0.7734, 0.7448, 0.6891, 0.7508, 0.6354, 0.7397, 0.6503, 0.7202, 0.6544, 0.7187, 0.7112, 0.7304, 0.7118, 0.7325, 0.6354, 0.7397, 0.5817, 0.7287, 0.5891, 0.7079, 0.5925, 0.706, 0.6494, 0.7177, 0.6503, 0.7202, 0.3152, 0.1066, 0.37, 0.1066, 0.37, 0.208, 0.3152, 0.208, 0.37, 0.1066, 0.4248, 0.1066, 0.4248, 0.208, 0.37, 0.208, 0.4248, 0.1066, 0.4796, 0.1066, 0.4796, 0.208, 0.4248, 0.208, 0.4796, 0.1066, 0.5345, 0.1066, 0.5345, 0.208, 0.4796, 0.208, 0.5345, 0.1066, 0.5893, 0.1066, 0.5893, 0.208, 0.5345, 0.208, 0.5893, 0.1066, 0.6441, 0.1066, 0.6441, 0.208, 0.5893, 0.208, 0.5078, 0.6434, 0.5128, 0.6424, 0.5103, 0.6454, 0.446, 0.6561, 0.4509, 0.6551, 0.4493, 0.658, 0.3841, 0.6688, 0.3891, 0.6678, 0.3881, 0.6703, 0.3222, 0.6815, 0.3272, 0.6805, 0.3267, 0.6826, 0.2604, 0.6942, 0.2653, 0.6931, 0.2651, 0.6949, 0.1985, 0.7068, 0.2035, 0.7058, 0.2034, 0.7073, 0.5257, 0.6923, 0.5306, 0.6933, 0.5281, 0.6954, 0.5875, 0.705, 0.5925, 0.706, 0.5891, 0.7079, 0.6494, 0.7177, 0.6544, 0.7187, 0.6503, 0.7202, 0.7112, 0.7304, 0.7162, 0.7314, 0.7118, 0.7325, 0.7731, 0.743, 0.7781, 0.7441, 0.7734, 0.7448, 0.835, 0.7557, 0.8399, 0.7567, 0.8351, 0.7572, 0.1677, 0.1032, 0.1677, 0.00169, 0.1889, 0.00169, 0.1889, 0.1032, 0.5895, 0.1032, 0.5895, 0.001689, 0.6106, 0.001689, 0.6106, 0.1032, 0.3205, 0.001689, 0.3205, 0.1032, 0.2994, 0.1032, 0.2994, 0.001689, 0.7162, 0.7314, 0.7112, 0.7304, 0.7051, 0.7101, 0.7101, 0.7111, 0.2653, 0.6931, 0.2604, 0.6942, 0.2665, 0.6739, 0.2715, 0.6729, 0.2732, 0.1032, 0.2732, 0.001689, 0.2943, 0.001689, 0.2943, 0.1032, 0.6975, 0.00169, 0.6975, 0.1032, 0.6369, 0.1032, 0.6369, 0.001689, 0.6106, 0.1032, 0.6106, 0.001689, 0.6157, 0.001689, 0.6157, 0.1032, 0.5052, 0.1032, 0.5052, 0.001689, 0.5103, 0.001689, 0.5103, 0.1032, 0.3998, 0.1032, 0.3998, 0.001689, 0.4048, 0.001689, 0.4048, 0.1032, 0.2943, 0.1032, 0.2943, 0.001689, 0.2994, 0.001689, 0.2994, 0.1032, 0.1889, 0.1032, 0.1889, 0.00169, 0.194, 0.001689, 0.194, 0.1032, 0.08345, 0.1032, 0.08345, 0.00169, 0.08852, 0.00169, 0.08852, 0.1032, 0.3891, 0.6678, 0.3841, 0.6688, 0.3902, 0.6485, 0.3952, 0.6475, 0.5925, 0.706, 0.5875, 0.705, 0.5814, 0.6848, 0.5864, 0.6858, 0.6369, 0.001689, 0.6369, 0.1032, 0.6157, 0.1032, 0.6157, 0.001689, 0.2151, 0.001689, 0.2151, 0.1032, 0.194, 0.1032, 0.194, 0.001689, 0.4841, 0.1032, 0.4841, 0.001689, 0.5052, 0.001689, 0.5052, 0.1032, 0.5128, 0.6424, 0.5078, 0.6434, 0.514, 0.6232, 0.5189, 0.6222, 0.2035, 0.7058, 0.1985, 0.7068, 0.2046, 0.6866, 0.2096, 0.6856, 0.7781, 0.7441, 0.7731, 0.743, 0.767, 0.7228, 0.772, 0.7238, 0.0623, 0.1032, 0.0623, 0.00169, 0.08345, 0.00169, 0.08345, 0.1032, 0.5314, 0.001689, 0.5314, 0.1032, 0.5103, 0.1032, 0.5103, 0.001689, 0.1097, 0.00169, 0.1097, 0.1032, 0.08852, 0.1032, 0.08852, 0.00169, 0.3272, 0.6805, 0.3222, 0.6815, 0.3284, 0.6612, 0.3333, 0.6602, 0.6544, 0.7187, 0.6494, 0.7177, 0.6433, 0.6974, 0.6482, 0.6985, 0.3786, 0.1032, 0.3786, 0.001689, 0.3998, 0.001689, 0.3998, 0.1032, 0.426, 0.001689, 0.426, 0.1032, 0.4048, 0.1032, 0.4048, 0.001689, 0.4509, 0.6551, 0.446, 0.6561, 0.4521, 0.6359, 0.4571, 0.6348, 0.5306, 0.6933, 0.5257, 0.6923, 0.5195, 0.6721, 0.5245, 0.6731, 0.8399, 0.7567, 0.835, 0.7557, 0.8289, 0.7355, 0.8338, 0.7365])
me_cube_107.materials.append(mat_material)
me_cube_107.update()
me_cube_103 = bpy.data.meshes.new('Cube.103')
me_cube_103.from_pydata([(-0.1911, -0.2787, 0.586), (-0.1911, -0.3016, 0.563), (-0.2141, -0.3016, 0.586), (-0.1911, -0.2854, 0.5697), (-0.2044, -0.2884, 0.5727), (-0.2074, -0.3016, 0.5697), (-0.2074, -0.2854, 0.586), (-0.1911, -0.2787, 0.6057), (-0.2141, -0.3016, 0.6057), (-0.1911, -0.3016, 0.6287), (-0.2074, -0.2854, 0.6057), (-0.2044, -0.2884, 0.6189), (-0.2074, -0.3016, 0.6219), (-0.1911, -0.2854, 0.6219), (0.1378, -0.2787, 0.586), (0.1608, -0.3016, 0.586), (0.1378, -0.3016, 0.563), (0.154, -0.2854, 0.586), (0.151, -0.2884, 0.5727), (0.154, -0.3016, 0.5697), (0.1378, -0.2854, 0.5697), (0.1378, -0.2787, 0.6057), (0.1378, -0.3016, 0.6287), (0.1608, -0.3016, 0.6057), (0.1378, -0.2854, 0.6219), (0.151, -0.2884, 0.6189), (0.154, -0.3016, 0.6219), (0.154, -0.2854, 0.6057), (-0.1911, -0.7072, 0.586), (-0.2141, -0.6843, 0.586), (-0.1911, -0.6843, 0.563), (-0.2074, -0.7005, 0.586), (-0.2044, -0.6975, 0.5727), (-0.2074, -0.6843, 0.5697), (-0.1911, -0.7005, 0.5697), (-0.1911, -0.7072, 0.6057), (-0.1911, -0.6843, 0.6287), (-0.2141, -0.6843, 0.6057), (-0.1911, -0.7005, 0.6219), (-0.2044, -0.6975, 0.6189), (-0.2074, -0.6843, 0.6219), (-0.2074, -0.7005, 0.6057), (0.1378, -0.7072, 0.586), (0.1378, -0.6843, 0.563), (0.1608, -0.6843, 0.586), (0.1378, -0.7005, 0.5697), (0.151, -0.6975, 0.5727), (0.154, -0.6843, 0.5697), (0.154, -0.7005, 0.586), (0.1378, -0.7072, 0.6057), (0.1608, -0.6843, 0.6057), (0.1378, -0.6843, 0.6287), (0.154, -0.7005, 0.6057), (0.151, -0.6975, 0.6189), (0.154, -0.6843, 0.6219), (0.1378, -0.7005, 0.6219)], [], [(49, 35, 28, 42), (23, 50, 44, 15), (43, 30, 1, 16), (8, 2, 29, 37), (22, 9, 36, 51), (0, 3, 4, 6), (1, 5, 4, 3), (2, 6, 4, 5), (7, 10, 11, 13), (8, 12, 11, 10), (9, 13, 11, 12), (14, 17, 18, 20), (15, 19, 18, 17), (16, 20, 18, 19), (21, 24, 25, 27), (22, 26, 25, 24), (23, 27, 25, 26), (28, 31, 32, 34), (29, 33, 32, 31), (30, 34, 32, 33), (35, 38, 39, 41), (36, 40, 39, 38), (37, 41, 39, 40), (42, 45, 46, 48), (43, 47, 46, 45), (44, 48, 46, 47), (49, 52, 53, 55), (50, 54, 53, 52), (51, 55, 53, 54), (23, 15, 17, 27), (27, 17, 14, 21), (49, 42, 48, 52), (52, 48, 44, 50), (37, 29, 31, 41), (41, 31, 28, 35), (2, 8, 10, 6), (6, 10, 7, 0), (22, 51, 54, 26), (26, 54, 50, 23), (1, 30, 33, 5), (5, 33, 29, 2), (43, 16, 19, 47), (47, 19, 15, 44), (36, 9, 12, 40), (40, 12, 8, 37), (16, 1, 3, 20), (20, 3, 0, 14), (51, 36, 38, 55), (55, 38, 35, 49), (9, 22, 24, 13), (13, 24, 21, 7), (30, 43, 45, 34), (34, 45, 42, 28), (7, 21, 14, 0)])
me_cube_103.polygons.foreach_set('use_smooth', [True] * 54)
_uv = me_cube_103.uv_layers.new(name='UVMap')
_uv.uv.foreach_set('vector', [0.4089, 0.5944, 0.2714, 0.5943, 0.2714, 0.586, 0.4089, 0.5861, 0.5831, 0.5944, 0.4231, 0.5943, 0.4231, 0.586, 0.5831, 0.5861, 0.4103, 0.5676, 0.2713, 0.5664, 0.2714, 0.405, 0.4103, 0.4062, 0.9907, 0.2742, 0.9825, 0.2741, 0.9824, 0.1142, 0.9908, 0.1142, 0.4288, 0.405, 0.5678, 0.4062, 0.5677, 0.5676, 0.4287, 0.5664, 0.9826, 0.2884, 0.975, 0.2875, 0.9767, 0.2812, 0.9827, 0.2812, 0.2714, 0.405, 0.2638, 0.4046, 0.265, 0.3986, 0.271, 0.3975, 0.9825, 0.2741, 0.9827, 0.2812, 0.9767, 0.2812, 0.975, 0.2751, 0.9908, 0.2884, 0.9905, 0.2813, 0.9966, 0.2813, 0.9983, 0.2875, 0.9907, 0.2742, 0.9983, 0.2751, 0.9966, 0.2813, 0.9905, 0.2813, 0.5678, 0.4062, 0.5682, 0.3986, 0.5742, 0.3998, 0.5753, 0.4058, 0.9823, 0.4258, 0.9822, 0.4335, 0.976, 0.4324, 0.9748, 0.4263, 0.5831, 0.5861, 0.5835, 0.5785, 0.5897, 0.5797, 0.5907, 0.5859, 0.4103, 0.4062, 0.4107, 0.3986, 0.4168, 0.3998, 0.4178, 0.4058, 0.9907, 0.4259, 0.9982, 0.4263, 0.9971, 0.4324, 0.9909, 0.4334, 0.4288, 0.405, 0.4212, 0.4046, 0.4224, 0.3986, 0.4285, 0.3975, 0.5831, 0.5944, 0.5906, 0.5947, 0.5896, 0.6008, 0.5835, 0.6019, 0.2714, 0.586, 0.2638, 0.5858, 0.2648, 0.5797, 0.271, 0.5785, 0.9824, 0.1142, 0.9748, 0.1137, 0.9761, 0.1076, 0.9823, 0.1066, 0.2713, 0.5664, 0.2709, 0.574, 0.2649, 0.5728, 0.2638, 0.5668, 0.2714, 0.5943, 0.271, 0.6019, 0.2649, 0.6007, 0.2638, 0.5946, 0.5677, 0.5676, 0.5753, 0.568, 0.5741, 0.574, 0.568, 0.5751, 0.9908, 0.1142, 0.991, 0.1067, 0.9971, 0.1077, 0.9982, 0.1138, 0.4089, 0.5861, 0.4098, 0.5785, 0.416, 0.5802, 0.4161, 0.5863, 0.4103, 0.5676, 0.4178, 0.568, 0.4167, 0.574, 0.4106, 0.5751, 0.4231, 0.586, 0.4161, 0.5863, 0.416, 0.5802, 0.4222, 0.5785, 0.4089, 0.5944, 0.416, 0.5941, 0.416, 0.6002, 0.4098, 0.6018, 0.4231, 0.5943, 0.4222, 0.6019, 0.416, 0.6002, 0.416, 0.5941, 0.4287, 0.5664, 0.4283, 0.574, 0.4223, 0.5728, 0.4212, 0.5668, 0.5831, 0.5944, 0.5831, 0.5861, 0.5907, 0.5859, 0.5906, 0.5947, 0.9909, 0.4334, 0.9822, 0.4335, 0.9823, 0.4258, 0.9907, 0.4259, 0.4089, 0.5944, 0.4089, 0.5861, 0.4161, 0.5863, 0.416, 0.5941, 0.416, 0.5941, 0.4161, 0.5863, 0.4231, 0.586, 0.4231, 0.5943, 0.9908, 0.1142, 0.9824, 0.1142, 0.9823, 0.1066, 0.991, 0.1067, 0.2638, 0.5946, 0.2638, 0.5858, 0.2714, 0.586, 0.2714, 0.5943, 0.9825, 0.2741, 0.9907, 0.2742, 0.9905, 0.2813, 0.9827, 0.2812, 0.9827, 0.2812, 0.9905, 0.2813, 0.9908, 0.2884, 0.9826, 0.2884, 0.4288, 0.405, 0.4287, 0.5664, 0.4212, 0.5668, 0.4212, 0.4046, 0.5835, 0.6019, 0.4222, 0.6019, 0.4231, 0.5943, 0.5831, 0.5944, 0.2714, 0.405, 0.2713, 0.5664, 0.2638, 0.5668, 0.2638, 0.4046, 0.975, 0.2751, 0.9748, 0.1137, 0.9824, 0.1142, 0.9825, 0.2741, 0.4103, 0.5676, 0.4103, 0.4062, 0.4178, 0.4058, 0.4178, 0.568, 0.4222, 0.5785, 0.5835, 0.5785, 0.5831, 0.5861, 0.4231, 0.586, 0.5677, 0.5676, 0.5678, 0.4062, 0.5753, 0.4058, 0.5753, 0.568, 0.9982, 0.1138, 0.9983, 0.2751, 0.9907, 0.2742, 0.9908, 0.1142, 0.4103, 0.4062, 0.2714, 0.405, 0.271, 0.3975, 0.4107, 0.3986, 0.9748, 0.4263, 0.975, 0.2875, 0.9826, 0.2884, 0.9823, 0.4258, 0.4287, 0.5664, 0.5677, 0.5676, 0.568, 0.5751, 0.4283, 0.574, 0.4098, 0.6018, 0.271, 0.6019, 0.2714, 0.5943, 0.4089, 0.5944, 0.5678, 0.4062, 0.4288, 0.405, 0.4285, 0.3975, 0.5682, 0.3986, 0.9983, 0.2875, 0.9982, 0.4263, 0.9907, 0.4259, 0.9908, 0.2884, 0.2713, 0.5664, 0.4103, 0.5676, 0.4106, 0.5751, 0.2709, 0.574, 0.271, 0.5785, 0.4098, 0.5785, 0.4089, 0.5861, 0.2714, 0.586, 0.9908, 0.2884, 0.9907, 0.4259, 0.9823, 0.4258, 0.9826, 0.2884])
me_cube_103.materials.append(mat_material)
me_cube_103.update()
me_cube_102 = bpy.data.meshes.new('Cube.102')
me_cube_102.from_pydata([(-0.1911, 0.3014, 0.5858), (-0.1911, 0.2784, 0.5628), (-0.2141, 0.2785, 0.5858), (-0.1911, 0.2947, 0.5695), (-0.2044, 0.2917, 0.5725), (-0.2074, 0.2784, 0.5695), (-0.2074, 0.2947, 0.5858), (-0.1911, 0.3014, 0.6055), (-0.2141, 0.2785, 0.6055), (-0.1911, 0.2785, 0.6285), (-0.2074, 0.2947, 0.6055), (-0.2044, 0.2917, 0.6188), (-0.2074, 0.2785, 0.6217), (-0.1911, 0.2947, 0.6217), (0.1378, 0.3014, 0.5858), (0.1608, 0.2785, 0.5858), (0.1378, 0.2784, 0.5628), (0.154, 0.2947, 0.5858), (0.151, 0.2917, 0.5725), (0.154, 0.2784, 0.5695), (0.1378, 0.2947, 0.5695), (0.1378, 0.3014, 0.6055), (0.1378, 0.2785, 0.6285), (0.1608, 0.2785, 0.6055), (0.1378, 0.2947, 0.6217), (0.151, 0.2917, 0.6188), (0.154, 0.2785, 0.6217), (0.154, 0.2947, 0.6055), (-0.1911, -0.7069, 0.5864), (-0.2141, -0.6839, 0.5864), (-0.1911, -0.6839, 0.5634), (-0.2074, -0.7001, 0.5864), (-0.2044, -0.6972, 0.5731), (-0.2074, -0.6839, 0.5701), (-0.1911, -0.7001, 0.5701), (-0.1911, -0.7069, 0.6061), (-0.1911, -0.6839, 0.6291), (-0.2141, -0.6839, 0.6061), (-0.1911, -0.7001, 0.6224), (-0.2044, -0.6971, 0.6194), (-0.2074, -0.6839, 0.6224), (-0.2074, -0.7001, 0.6061), (0.1378, -0.7069, 0.5864), (0.1378, -0.6839, 0.5634), (0.1608, -0.6839, 0.5864), (0.1378, -0.7001, 0.5701), (0.151, -0.6972, 0.5731), (0.154, -0.6839, 0.5701), (0.154, -0.7001, 0.5864), (0.1378, -0.7069, 0.6061), (0.1608, -0.6839, 0.6061), (0.1378, -0.6839, 0.6291), (0.154, -0.7001, 0.6061), (0.151, -0.6971, 0.6194), (0.154, -0.6839, 0.6224), (0.1378, -0.7001, 0.6224)], [], [(49, 35, 28, 42), (23, 50, 44, 15), (43, 30, 1, 16), (8, 2, 29, 37), (22, 9, 36, 51), (0, 3, 4, 6), (1, 5, 4, 3), (2, 6, 4, 5), (7, 10, 11, 13), (8, 12, 11, 10), (9, 13, 11, 12), (14, 17, 18, 20), (15, 19, 18, 17), (16, 20, 18, 19), (21, 24, 25, 27), (22, 26, 25, 24), (23, 27, 25, 26), (28, 31, 32, 34), (29, 33, 32, 31), (30, 34, 32, 33), (35, 38, 39, 41), (36, 40, 39, 38), (37, 41, 39, 40), (42, 45, 46, 48), (43, 47, 46, 45), (44, 48, 46, 47), (49, 52, 53, 55), (50, 54, 53, 52), (51, 55, 53, 54), (23, 15, 17, 27), (27, 17, 14, 21), (49, 42, 48, 52), (52, 48, 44, 50), (37, 29, 31, 41), (41, 31, 28, 35), (2, 8, 10, 6), (6, 10, 7, 0), (22, 51, 54, 26), (26, 54, 50, 23), (1, 30, 33, 5), (5, 33, 29, 2), (43, 16, 19, 47), (47, 19, 15, 44), (36, 9, 12, 40), (40, 12, 8, 37), (16, 1, 3, 20), (20, 3, 0, 14), (51, 36, 38, 55), (55, 38, 35, 49), (9, 22, 24, 13), (13, 24, 21, 7), (30, 43, 45, 34), (34, 45, 42, 28), (7, 21, 14, 0)])
me_cube_102.polygons.foreach_set('use_smooth', [True] * 54)
_uv = me_cube_102.uv_layers.new(name='UVMap')
_uv.uv.foreach_set('vector', [0.8978, 0.9006, 0.7601, 0.9004, 0.7601, 0.8922, 0.8978, 0.8922, 0.4942, 0.9192, 0.8972, 0.9193, 0.8973, 0.9277, 0.4942, 0.9275, 0.7781, 0.6245, 0.6385, 0.6238, 0.6385, 0.219, 0.7781, 0.2197, 0.3428, 0.9005, 0.3428, 0.8922, 0.7459, 0.8922, 0.7459, 0.9005, 0.9361, 0.6245, 0.7965, 0.6238, 0.7965, 0.219, 0.9361, 0.2197, 0.3423, 0.9276, 0.3418, 0.9352, 0.3357, 0.934, 0.3347, 0.9278, 0.6385, 0.219, 0.631, 0.2186, 0.6321, 0.2125, 0.6382, 0.2114, 0.3428, 0.8922, 0.3353, 0.8919, 0.3363, 0.8859, 0.3424, 0.8847, 0.3423, 0.9192, 0.3347, 0.9191, 0.3357, 0.9129, 0.3418, 0.9117, 0.3428, 0.9005, 0.3423, 0.9081, 0.3362, 0.9069, 0.3352, 0.9007, 0.7965, 0.6238, 0.7961, 0.6313, 0.79, 0.6302, 0.789, 0.6241, 0.4799, 0.9276, 0.487, 0.9273, 0.487, 0.9334, 0.4808, 0.9351, 0.4942, 0.9275, 0.4933, 0.9351, 0.487, 0.9334, 0.487, 0.9273, 0.7781, 0.2197, 0.7785, 0.2121, 0.7845, 0.2133, 0.7856, 0.2194, 0.4799, 0.9193, 0.4808, 0.9117, 0.4871, 0.9134, 0.4871, 0.9195, 0.9361, 0.6245, 0.9436, 0.6249, 0.9425, 0.631, 0.9364, 0.632, 0.4942, 0.9192, 0.4871, 0.9195, 0.4871, 0.9134, 0.4933, 0.9118, 0.7601, 0.8922, 0.7531, 0.8924, 0.753, 0.8864, 0.7592, 0.8847, 0.7459, 0.8922, 0.7468, 0.8847, 0.753, 0.8864, 0.7531, 0.8924, 0.6385, 0.6238, 0.6381, 0.6313, 0.632, 0.6302, 0.631, 0.6241, 0.7601, 0.9004, 0.7592, 0.908, 0.753, 0.9063, 0.7529, 0.9003, 0.7965, 0.219, 0.789, 0.2186, 0.7901, 0.2125, 0.7962, 0.2114, 0.7459, 0.9005, 0.7529, 0.9003, 0.753, 0.9063, 0.7468, 0.908, 0.8978, 0.8922, 0.8982, 0.8847, 0.9043, 0.8859, 0.9053, 0.892, 0.7781, 0.6245, 0.7856, 0.6249, 0.7845, 0.631, 0.7784, 0.632, 0.8973, 0.9277, 0.9048, 0.9279, 0.9037, 0.934, 0.8977, 0.9351, 0.8978, 0.9006, 0.9054, 0.9008, 0.9043, 0.9069, 0.8982, 0.9081, 0.8972, 0.9193, 0.8977, 0.9117, 0.9039, 0.9129, 0.9049, 0.9191, 0.9361, 0.2197, 0.9365, 0.2122, 0.9426, 0.2133, 0.9436, 0.2194, 0.4942, 0.9192, 0.4942, 0.9275, 0.487, 0.9273, 0.4871, 0.9195, 0.4871, 0.9195, 0.487, 0.9273, 0.4799, 0.9276, 0.4799, 0.9193, 0.8978, 0.9006, 0.8978, 0.8922, 0.9053, 0.892, 0.9054, 0.9008, 0.9049, 0.9191, 0.9048, 0.9279, 0.8973, 0.9277, 0.8972, 0.9193, 0.7459, 0.9005, 0.7459, 0.8922, 0.7531, 0.8924, 0.7529, 0.9003, 0.7529, 0.9003, 0.7531, 0.8924, 0.7601, 0.8922, 0.7601, 0.9004, 0.3428, 0.8922, 0.3428, 0.9005, 0.3352, 0.9007, 0.3353, 0.8919, 0.3347, 0.9278, 0.3347, 0.9191, 0.3423, 0.9192, 0.3423, 0.9276, 0.9361, 0.6245, 0.9361, 0.2197, 0.9436, 0.2194, 0.9436, 0.6249, 0.4933, 0.9118, 0.8977, 0.9117, 0.8972, 0.9193, 0.4942, 0.9192, 0.6385, 0.219, 0.6385, 0.6238, 0.631, 0.6241, 0.631, 0.2186, 0.3424, 0.8847, 0.7468, 0.8847, 0.7459, 0.8922, 0.3428, 0.8922, 0.7781, 0.6245, 0.7781, 0.2197, 0.7856, 0.2194, 0.7856, 0.6249, 0.8977, 0.9351, 0.4933, 0.9351, 0.4942, 0.9275, 0.8973, 0.9277, 0.7965, 0.219, 0.7965, 0.6238, 0.789, 0.6241, 0.789, 0.2186, 0.7468, 0.908, 0.3423, 0.9081, 0.3428, 0.9005, 0.7459, 0.9005, 0.7781, 0.2197, 0.6385, 0.219, 0.6382, 0.2114, 0.7785, 0.2121, 0.4808, 0.9351, 0.3418, 0.9352, 0.3423, 0.9276, 0.4799, 0.9276, 0.9361, 0.2197, 0.7965, 0.219, 0.7962, 0.2114, 0.9365, 0.2122, 0.8982, 0.9081, 0.7592, 0.908, 0.7601, 0.9004, 0.8978, 0.9006, 0.7965, 0.6238, 0.9361, 0.6245, 0.9364, 0.632, 0.7961, 0.6313, 0.3418, 0.9117, 0.4808, 0.9117, 0.4799, 0.9193, 0.3423, 0.9192, 0.6385, 0.6238, 0.7781, 0.6245, 0.7784, 0.632, 0.6381, 0.6313, 0.7592, 0.8847, 0.8982, 0.8847, 0.8978, 0.8922, 0.7601, 0.8922, 0.3423, 0.9192, 0.4799, 0.9193, 0.4799, 0.9276, 0.3423, 0.9276])
me_cube_102.materials.append(mat_material)
me_cube_102.update()
me_cube_100 = bpy.data.meshes.new('Cube.100')
me_cube_100.from_pydata([(-0.3367, -0.9544, 0.06922), (-0.3367, -0.9544, 0.003536), (-0.3367, -0.7142, 0.06922), (-0.3367, -0.7142, 0.003536), (-0.4245, -0.9573, 0.0006487), (-0.4245, -0.9573, 0.0721), (-0.4245, -0.7113, 0.0006487), (-0.4245, -0.7113, 0.0721), (-0.3367, -0.958, 0.07275), (-0.3367, -0.7106, 0.07275), (-0.3367, -0.7106, 0.0), (-0.3367, -0.958, 0.0), (0.3381, -0.7142, 0.06922), (0.3381, -0.7142, 0.003536), (0.3381, -0.9544, 0.003536), (0.3381, -0.9544, 0.06922), (0.426, -0.9573, 0.0721), (0.426, -0.9573, 0.0006487), (0.426, -0.7113, 0.0721), (0.426, -0.7113, 0.0006487), (0.3381, -0.7106, 0.07275), (0.3381, -0.958, 0.0), (0.3381, -0.7106, 0.0), (0.3381, -0.958, 0.07275), (-0.3367, 0.09893, 0.06922), (-0.3367, 0.09893, 0.003536), (-0.3367, 0.3392, 0.06922), (-0.3367, 0.3392, 0.003536), (-0.4245, 0.09604, 0.0006487), (-0.4245, 0.09604, 0.0721), (-0.4245, 0.3421, 0.0006487), (-0.4245, 0.3421, 0.0721), (-0.3367, 0.0954, 0.07275), (-0.3367, 0.3427, 0.07275), (-0.3367, 0.3427, 0.0), (-0.3367, 0.0954, 0.0), (0.3381, 0.3392, 0.06922), (0.3381, 0.3392, 0.003536), (0.3381, 0.09893, 0.003536), (0.3381, 0.09893, 0.06922), (0.426, 0.09604, 0.0721), (0.426, 0.09604, 0.0006487), (0.426, 0.3421, 0.0721), (0.426, 0.3421, 0.0006487), (0.3381, 0.3427, 0.07275), (0.3381, 0.0954, 0.0), (0.3381, 0.3427, 0.0), (0.3381, 0.0954, 0.07275)], [], [(3, 1, 11, 10), (2, 3, 10, 9), (1, 0, 8, 11), (0, 2, 9, 8), (13, 12, 20, 22), (14, 13, 22, 21), (15, 14, 21, 23), (12, 15, 23, 20), (11, 8, 5, 4), (4, 5, 7, 6), (9, 10, 6, 7), (8, 9, 7, 5), (22, 20, 18, 19), (10, 11, 4, 6), (23, 21, 17, 16), (16, 17, 19, 18), (21, 22, 19, 17), (20, 23, 16, 18), (27, 25, 35, 34), (24, 26, 33, 32), (26, 27, 34, 33), (25, 24, 32, 35), (38, 37, 46, 45), (37, 36, 44, 46), (36, 39, 47, 44), (39, 38, 45, 47), (35, 32, 29, 28), (28, 29, 31, 30), (32, 33, 31, 29), (33, 34, 30, 31), (34, 35, 28, 30), (46, 44, 42, 43), (40, 41, 43, 42), (47, 45, 41, 40), (45, 46, 43, 41), (44, 47, 40, 42)])
_uv = me_cube_100.uv_layers.new(name='UVMap')
_uv.uv.foreach_set('vector', [0.1092, 0.7249, 0.1092, 0.8265, 0.1077, 0.828, 0.1077, 0.7234, 0.04157, 0.6851, 0.06935, 0.6851, 0.07085, 0.6866, 0.04008, 0.6866, 0.06935, 0.8664, 0.04157, 0.8664, 0.04008, 0.8649, 0.07085, 0.8649, 0.001689, 0.8265, 0.001689, 0.7249, 0.003185, 0.7234, 0.003185, 0.828, 0.2641, 0.7739, 0.2919, 0.7739, 0.2934, 0.7754, 0.2626, 0.7754, 0.2242, 0.9154, 0.2242, 0.8137, 0.2257, 0.8123, 0.2257, 0.9168, 0.2919, 0.9552, 0.2641, 0.9552, 0.2626, 0.9537, 0.2934, 0.9537, 0.3318, 0.8137, 0.3318, 0.9154, 0.3303, 0.9168, 0.3303, 0.8123, 0.07085, 0.8649, 0.04008, 0.8649, 0.04035, 0.8278, 0.07057, 0.8278, 0.07057, 0.8278, 0.04035, 0.8278, 0.04035, 0.7237, 0.07057, 0.7237, 0.04008, 0.6866, 0.07085, 0.6866, 0.07057, 0.7237, 0.04035, 0.7237, 0.003185, 0.828, 0.003185, 0.7234, 0.04035, 0.7237, 0.04035, 0.8278, 0.2626, 0.7754, 0.2934, 0.7754, 0.2931, 0.8125, 0.2629, 0.8125, 0.1077, 0.7234, 0.1077, 0.828, 0.07057, 0.8278, 0.07057, 0.7237, 0.2934, 0.9537, 0.2626, 0.9537, 0.2629, 0.9166, 0.2931, 0.9166, 0.2931, 0.9166, 0.2629, 0.9166, 0.2629, 0.8125, 0.2931, 0.8125, 0.2257, 0.9168, 0.2257, 0.8123, 0.2629, 0.8125, 0.2629, 0.9166, 0.3303, 0.8123, 0.3303, 0.9168, 0.2931, 0.9166, 0.2931, 0.8125, 0.9905, 0.7782, 0.9905, 0.8798, 0.989, 0.8813, 0.989, 0.7767, 0.8829, 0.8798, 0.8829, 0.7782, 0.8844, 0.7767, 0.8844, 0.8813, 0.9228, 0.7383, 0.9506, 0.7383, 0.9521, 0.7398, 0.9213, 0.7398, 0.9506, 0.9197, 0.9228, 0.9197, 0.9213, 0.9182, 0.9521, 0.9182, 0.1126, 0.89, 0.1126, 0.7884, 0.1141, 0.7869, 0.1141, 0.8915, 0.1525, 0.7485, 0.1803, 0.7485, 0.1818, 0.75, 0.151, 0.75, 0.2202, 0.7884, 0.2202, 0.89, 0.2187, 0.8915, 0.2187, 0.7869, 0.1803, 0.9299, 0.1525, 0.9299, 0.151, 0.9284, 0.1818, 0.9284, 0.9521, 0.9182, 0.9213, 0.9182, 0.9216, 0.8811, 0.9518, 0.8811, 0.9518, 0.8811, 0.9216, 0.8811, 0.9216, 0.777, 0.9518, 0.777, 0.8844, 0.8813, 0.8844, 0.7767, 0.9216, 0.777, 0.9216, 0.8811, 0.9213, 0.7398, 0.9521, 0.7398, 0.9518, 0.777, 0.9216, 0.777, 0.989, 0.7767, 0.989, 0.8813, 0.9518, 0.8811, 0.9518, 0.777, 0.151, 0.75, 0.1818, 0.75, 0.1815, 0.7872, 0.1513, 0.7872, 0.1815, 0.8912, 0.1513, 0.8912, 0.1513, 0.7872, 0.1815, 0.7872, 0.1818, 0.9284, 0.151, 0.9284, 0.1513, 0.8912, 0.1815, 0.8912, 0.1141, 0.8915, 0.1141, 0.7869, 0.1513, 0.7872, 0.1513, 0.8912, 0.2187, 0.7869, 0.2187, 0.8915, 0.1815, 0.8912, 0.1815, 0.7872])
me_cube_100.materials.append(mat_material)
me_cube_100.update()
me_cube_001 = bpy.data.meshes.new('Cube.001')
me_cube_001.from_pydata([(-0.3367, 0.09893, 0.06922), (-0.3367, 0.09893, 0.003536), (-0.3367, 0.3392, 0.06922), (-0.3367, 0.3392, 0.003536), (0.3381, 0.3392, 0.06922), (0.3381, 0.3392, 0.003536), (0.3381, 0.09893, 0.003536), (0.3381, 0.09893, 0.06922)], [], [(5, 3, 2, 4), (1, 6, 7, 0), (1, 3, 5, 6), (7, 4, 2, 0)])
_uv = me_cube_001.uv_layers.new(name='UVMap')
_uv.uv.foreach_set('vector', [0.1033, 0.3919, 0.1033, 0.1066, 0.1311, 0.1066, 0.1311, 0.3919, 0.2604, 0.1066, 0.2604, 0.3919, 0.2327, 0.3919, 0.2327, 0.1066, 0.00169, 0.1066, 0.1033, 0.1066, 0.1033, 0.3919, 0.00169, 0.3919, 0.2327, 0.3919, 0.1311, 0.3919, 0.1311, 0.1066, 0.2327, 0.1066])
me_cube_001.materials.append(mat_material)
me_cube_001.update()
me_cube_002 = bpy.data.meshes.new('Cube.002')
me_cube_002.from_pydata([(-0.3367, -0.9544, 0.06922), (-0.3367, -0.9544, 0.003536), (-0.3367, -0.7142, 0.06922), (-0.3367, -0.7142, 0.003536), (0.3381, -0.7142, 0.06922), (0.3381, -0.7142, 0.003536), (0.3381, -0.9544, 0.003536), (0.3381, -0.9544, 0.06922)], [], [(5, 3, 2, 4), (1, 6, 7, 0), (1, 3, 5, 6), (7, 4, 2, 0)])
_uv = me_cube_002.uv_layers.new(name='UVMap')
_uv.uv.foreach_set('vector', [0.001692, 0.6811, 0.001692, 0.3958, 0.02947, 0.3958, 0.02947, 0.6811, 0.1588, 0.3958, 0.1588, 0.6811, 0.1311, 0.6811, 0.1311, 0.3958, 0.1588, 0.3958, 0.2604, 0.3958, 0.2604, 0.6811, 0.1588, 0.6811, 0.1311, 0.6811, 0.02947, 0.6811, 0.02947, 0.3958, 0.1311, 0.3958])
me_cube_002.materials.append(mat_material)
me_cube_002.update()

# ---- objects
ob_plates_012 = bpy.data.objects.new('plates.012', me_plane_044)
ob_plates_011 = bpy.data.objects.new('plates.011', me_plane_045)
ob_plates_010 = bpy.data.objects.new('plates.010', me_plane_046)
ob_plates_009 = bpy.data.objects.new('plates.009', me_plane_047)
ob_cube_061 = bpy.data.objects.new('Cube.061', me_cube_108)
ob_cube_060 = bpy.data.objects.new('Cube.060', me_cube_107)
ob_cube_056 = bpy.data.objects.new('Cube.056', me_cube_103)
ob_cube_055 = bpy.data.objects.new('Cube.055', me_cube_102)
ob_tacos = bpy.data.objects.new('Tacos', me_cube_100)
ob_sm_flat_bench = bpy.data.objects.new('SM_Flat_bench', None)
ob_cube_001 = bpy.data.objects.new('Cube.001', me_cube_001)
ob_cube_002 = bpy.data.objects.new('Cube.002', me_cube_002)

# ---- transforms, parenting, visibility, modifiers, constraints
ob_plates_012.parent = ob_sm_flat_bench
ob_plates_012.matrix_parent_inverse = Matrix(((1.0, -0.0, 0.0, -7.747), (-0.0, 1.0, -0.0, -6.012), (0.0, -0.0, 1.0, 1.192e-07), (-0.0, 0.0, -0.0, 1.0)))
ob_plates_012.location = (7.747, 6.245, 0.5587)
ob_plates_012.lineart.crease_threshold = 0.0
_m = ob_plates_012.modifiers.new('Auto Smooth', 'NODES')
_m.node_group = ng_auto_smooth
_gi = [s.identifier for s in ng_auto_smooth.interface.items_tree if s.item_type == 'SOCKET' and s.in_out == 'INPUT']
_m[_gi[1]] = 0.5236  # Angle
ob_plates_011.parent = ob_sm_flat_bench
ob_plates_011.matrix_parent_inverse = Matrix(((1.0, -0.0, 0.0, -7.747), (-0.0, 1.0, -0.0, -6.012), (0.0, -0.0, 1.0, 1.192e-07), (-0.0, 0.0, -0.0, 1.0)))
ob_plates_011.location = (7.747, 5.227, 0.5348)
ob_plates_011.lineart.crease_threshold = 0.0
_m = ob_plates_011.modifiers.new('Auto Smooth', 'NODES')
_m.node_group = ng_auto_smooth
_gi = [s.identifier for s in ng_auto_smooth.interface.items_tree if s.item_type == 'SOCKET' and s.in_out == 'INPUT']
_m[_gi[1]] = 0.5236  # Angle
ob_plates_010.parent = ob_sm_flat_bench
ob_plates_010.matrix_parent_inverse = Matrix(((1.0, -0.0, 0.0, -7.747), (-0.0, 1.0, -0.0, -6.012), (0.0, -0.0, 1.0, 1.192e-07), (-0.0, 0.0, -0.0, 1.0)))
ob_plates_010.location = (7.747, 5.957, 0.5345)
ob_plates_010.lineart.crease_threshold = 0.0
_m = ob_plates_010.modifiers.new('Auto Smooth', 'NODES')
_m.node_group = ng_auto_smooth
_gi = [s.identifier for s in ng_auto_smooth.interface.items_tree if s.item_type == 'SOCKET' and s.in_out == 'INPUT']
_m[_gi[1]] = 0.5236  # Angle
ob_plates_009.parent = ob_sm_flat_bench
ob_plates_009.matrix_parent_inverse = Matrix(((1.0, -0.0, 0.0, -7.747), (-0.0, 1.0, -0.0, -6.012), (0.0, -0.0, 1.0, 1.192e-07), (-0.0, 0.0, -0.0, 1.0)))
ob_plates_009.location = (7.747, 6.152, 0.1679)
ob_plates_009.lineart.crease_threshold = 0.0
_m = ob_plates_009.modifiers.new('Auto Smooth', 'NODES')
_m.node_group = ng_auto_smooth
_gi = [s.identifier for s in ng_auto_smooth.interface.items_tree if s.item_type == 'SOCKET' and s.in_out == 'INPUT']
_m[_gi[1]] = 0.5236  # Angle
ob_cube_061.parent = ob_sm_flat_bench
ob_cube_061.matrix_parent_inverse = Matrix(((1.0, -0.0, 0.0, -7.747), (-0.0, 1.0, -0.0, -6.012), (0.0, -0.0, 1.0, 1.192e-07), (-0.0, 0.0, -0.0, 1.0)))
ob_cube_061.location = (7.747, 6.012, -1.192e-07)
ob_cube_060.parent = ob_sm_flat_bench
ob_cube_060.matrix_parent_inverse = Matrix(((1.0, -0.0, 0.0, -7.747), (-0.0, 1.0, -0.0, -6.012), (0.0, -0.0, 1.0, 1.192e-07), (-0.0, 0.0, -0.0, 1.0)))
ob_cube_060.location = (7.774, 5.794, -0.06236)
ob_cube_056.parent = ob_sm_flat_bench
ob_cube_056.matrix_parent_inverse = Matrix(((1.0, -0.0, 0.0, -7.747), (-0.0, 1.0, -0.0, -6.012), (0.0, -0.0, 1.0, 1.192e-07), (-0.0, 0.0, -0.0, 1.0)))
ob_cube_056.location = (7.774, 5.414, 0.003324)
ob_cube_055.parent = ob_sm_flat_bench
ob_cube_055.matrix_parent_inverse = Matrix(((1.0, -0.0, 0.0, -7.747), (-0.0, 1.0, -0.0, -6.012), (0.0, -0.0, 1.0, 1.192e-07), (-0.0, 0.0, -0.0, 1.0)))
ob_cube_055.location = (7.774, 5.978, 0.002881)
ob_tacos.parent = ob_sm_flat_bench
ob_tacos.matrix_parent_inverse = Matrix(((1.0, -0.0, 0.0, -7.747), (-0.0, 1.0, -0.0, -6.012), (0.0, -0.0, 1.0, 1.192e-07), (-0.0, 0.0, -0.0, 1.0)))
ob_tacos.location = (7.747, 6.012, -1.192e-07)
ob_sm_flat_bench.location = (7.747, 6.012, -1.192e-07)
ob_cube_001.parent = ob_sm_flat_bench
ob_cube_001.matrix_parent_inverse = Matrix(((1.0, -0.0, 0.0, -7.747), (-0.0, 1.0, -0.0, -6.012), (0.0, -0.0, 1.0, 1.192e-07), (-0.0, 0.0, -0.0, 1.0)))
ob_cube_001.location = (7.747, 6.012, -1.192e-07)
ob_cube_002.parent = ob_sm_flat_bench
ob_cube_002.matrix_parent_inverse = Matrix(((1.0, -0.0, 0.0, -7.747), (-0.0, 1.0, -0.0, -6.012), (0.0, -0.0, 1.0, 1.192e-07), (-0.0, 0.0, -0.0, 1.0)))
ob_cube_002.location = (7.747, 6.012, -1.192e-07)

# ---- collection membership
col_collection.objects.link(ob_plates_012)
col_collection.objects.link(ob_plates_011)
col_collection.objects.link(ob_plates_010)
col_collection.objects.link(ob_plates_009)
col_collection.objects.link(ob_cube_061)
col_collection.objects.link(ob_cube_060)
col_collection.objects.link(ob_cube_056)
col_collection.objects.link(ob_cube_055)
col_collection.objects.link(ob_tacos)
col_collection.objects.link(ob_sm_flat_bench)
col_collection.objects.link(ob_cube_001)
col_collection.objects.link(ob_cube_002)

# ---- scene / render settings (as saved in the file)
scene.frame_start = 1; scene.frame_end = 250; scene.frame_set(1)
scene.render.engine = 'CYCLES'
scene.render.image_settings.file_format = 'JPEG'
scene.render.image_settings.color_mode = 'RGB'
scene.render.image_settings.quality = 100
scene.render.resolution_x = 3840
scene.render.resolution_y = 2160
scene.cycles.samples = 1024
scene.cycles.sampling_pattern = 'TABULATED_SOBOL'
scene.cycles.use_light_tree = False
scene.cycles.tile_size = 256
scene.view_settings.view_transform = 'Filmic'
bpy.context.view_layer.update()

# ---- added for rendering (the .blend has no active camera and no usable light): camera, sun
cam_auto = bpy.data.cameras.new('AutoCamera')
cam_auto.lens = 50.0
cam_auto.sensor_width = 36.0
cam_auto.clip_end = 1000.0
ob_auto_camera = bpy.data.objects.new('AutoCamera', cam_auto)
scene.collection.objects.link(ob_auto_camera)
ob_auto_camera.location = (9.56024, 3.35498, 1.7663)
ob_auto_camera.rotation_euler = (1.09748, -7.21219e-08, 0.694738)
scene.camera = ob_auto_camera
light_auto_sun = bpy.data.lights.new('AutoSun', 'SUN')
light_auto_sun.energy = 3.0
light_auto_sun.angle = 0.0523599
ob_auto_sun = bpy.data.objects.new('AutoSun', light_auto_sun)
scene.collection.objects.link(ob_auto_sun)
ob_auto_sun.rotation_euler = (0.872665, 0.174533, 0.523599)
bpy.context.view_layer.update()
